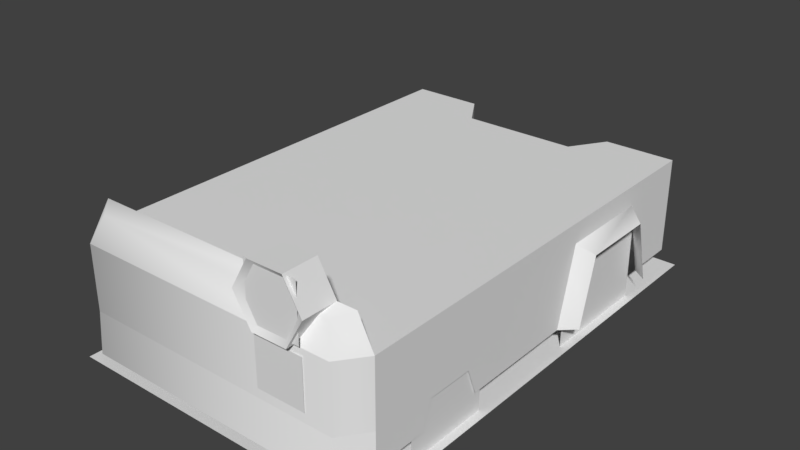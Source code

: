 # Source: AircraftCarrierCart.blend  (saved by Blender 2.79.0; exported with 4.5.12 LTS)
import bpy
from mathutils import Matrix  # noqa: F401  (used for matrix-valued properties, if any)

bpy.ops.wm.read_factory_settings(use_empty=True)
scene = bpy.context.scene
scene.name = 'Scene'

# ---- collections
col_collection_1 = bpy.data.collections.new('Collection 1'); scene.collection.children.link(col_collection_1)

# ---- materials (node trees are filled in below, after node groups)
mat_texture_1_material_0 = bpy.data.materials.new('texture_1_material_0')
mat_texture_1_material_0.alpha_threshold = 0.0
mat_texture_1_material_0.use_transparent_shadow = False
mat_texture_1_material_0.specular_color = (0.498, 0.498, 0.498)
mat_texture_1_material_0.roughness = 0.5
mat_texture_5_material_0 = bpy.data.materials.new('texture_5_material_0')
mat_texture_5_material_0.alpha_threshold = 0.0
mat_texture_5_material_0.use_transparent_shadow = False
mat_texture_5_material_0.specular_color = (0.498, 0.498, 0.498)
mat_texture_5_material_0.roughness = 0.5
mat_texture_2_material_0 = bpy.data.materials.new('texture_2_material_0')
mat_texture_2_material_0.alpha_threshold = 0.0
mat_texture_2_material_0.use_transparent_shadow = False
mat_texture_2_material_0.specular_color = (0.498, 0.498, 0.498)
mat_texture_2_material_0.roughness = 0.5
mat_texture_11_material_0 = bpy.data.materials.new('texture_11_material_0')
mat_texture_11_material_0.alpha_threshold = 0.0
mat_texture_11_material_0.use_transparent_shadow = False
mat_texture_11_material_0.specular_color = (0.498, 0.498, 0.498)
mat_texture_11_material_0.roughness = 0.5
mat_texture_6_material_0 = bpy.data.materials.new('texture_6_material_0')
mat_texture_6_material_0.alpha_threshold = 0.0
mat_texture_6_material_0.use_transparent_shadow = False
mat_texture_6_material_0.specular_color = (0.498, 0.498, 0.498)
mat_texture_6_material_0.roughness = 0.5
mat_texture_9_material_0 = bpy.data.materials.new('texture_9_material_0')
mat_texture_9_material_0.alpha_threshold = 0.0
mat_texture_9_material_0.use_transparent_shadow = False
mat_texture_9_material_0.specular_color = (0.498, 0.498, 0.498)
mat_texture_9_material_0.roughness = 0.5
mat_texture_0_material_0 = bpy.data.materials.new('texture_0_material_0')
mat_texture_0_material_0.alpha_threshold = 0.0
mat_texture_0_material_0.use_transparent_shadow = False
mat_texture_0_material_0.specular_color = (0.498, 0.498, 0.498)
mat_texture_0_material_0.roughness = 0.5
mat_texture_10_material_0 = bpy.data.materials.new('texture_10_material_0')
mat_texture_10_material_0.alpha_threshold = 0.0
mat_texture_10_material_0.use_transparent_shadow = False
mat_texture_10_material_0.specular_color = (0.498, 0.498, 0.498)
mat_texture_10_material_0.roughness = 0.5
mat_texture_8_material_0 = bpy.data.materials.new('texture_8_material_0')
mat_texture_8_material_0.alpha_threshold = 0.0
mat_texture_8_material_0.use_transparent_shadow = False
mat_texture_8_material_0.specular_color = (0.498, 0.498, 0.498)
mat_texture_8_material_0.roughness = 0.5
mat_texture_3_material_0 = bpy.data.materials.new('texture_3_material_0')
mat_texture_3_material_0.alpha_threshold = 0.0
mat_texture_3_material_0.use_transparent_shadow = False
mat_texture_3_material_0.specular_color = (0.498, 0.498, 0.498)
mat_texture_3_material_0.roughness = 0.5
mat_texture_4_material_0 = bpy.data.materials.new('texture_4_material_0')
mat_texture_4_material_0.alpha_threshold = 0.0
mat_texture_4_material_0.use_transparent_shadow = False
mat_texture_4_material_0.specular_color = (0.498, 0.498, 0.498)
mat_texture_4_material_0.roughness = 0.5
mat_texture_7_material_0 = bpy.data.materials.new('texture_7_material_0')
mat_texture_7_material_0.alpha_threshold = 0.0
mat_texture_7_material_0.use_transparent_shadow = False
mat_texture_7_material_0.specular_color = (0.498, 0.498, 0.498)
mat_texture_7_material_0.roughness = 0.5

# ---- material node trees

# ---- world
world_world = bpy.data.worlds.new('World'); scene.world = world_world
world_world.color = (0.05088, 0.05088, 0.05088)
world_world.use_sun_shadow = False
world_world.sun_shadow_jitter_overblur = 0.0
world_world.cycles.sampling_method = 'MANUAL'

# ---- meshes
me_meshid12_name = bpy.data.meshes.new('meshId12_name')
me_meshid12_name.from_pydata([(10.82, 17.74, 20.5), (5.779, 17.74, 20.5), (10.82, 12.47, 20.5), (5.779, 12.47, 20.5)], [], [(0, 1, 2), (3, 2, 1)])
_uv = me_meshid12_name.uv_layers.new(name='meshId12-tex0')
_uv.uv.foreach_set('vector', [1.003, 1.002, 0.001641, 1.002, 1.003, 0.004786, 0.001641, 0.004786, 1.003, 0.004786, 0.001641, 1.002])
_ca = me_meshid12_name.color_attributes.new('meshId12-color0', 'BYTE_COLOR', 'CORNER')
_ca.data.foreach_set('color', [1.0, 1.0, 1.0, 1.0, 1.0, 1.0, 1.0, 1.0, 1.0, 1.0, 1.0, 1.0, 1.0, 1.0, 1.0, 1.0, 1.0, 1.0, 1.0, 1.0, 1.0, 1.0, 1.0, 1.0])
me_meshid12_name.materials.append(mat_texture_1_material_0)
me_meshid12_name.use_remesh_preserve_volume = False
me_meshid12_name.use_remesh_preserve_attributes = False
me_meshid12_name.use_mirror_vertex_groups = False
me_meshid12_name.update()
me_meshid11_name = bpy.data.meshes.new('meshId11_name')
me_meshid11_name.from_pydata([(13.6, 8.775, -25.05), (13.6, 6.025, -25.05), (9.6, 8.775, -25.05), (9.6, 6.025, -25.05), (-9.4, 8.775, -25.05), (-9.4, 6.025, -25.05), (-13.4, 8.775, -25.05), (-13.4, 6.025, -25.05)], [], [(0, 1, 2), (3, 2, 1), (4, 5, 6), (7, 6, 5)])
_uv = me_meshid11_name.uv_layers.new(name='meshId11-tex0')
_uv.uv.foreach_set('vector', [0.9931, 0.9899, 0.9931, 0.505, 0.5083, 0.9899, 0.5083, 0.505, 0.5083, 0.9899, 0.9931, 0.505, 0.5083, 0.9899, 0.5083, 0.505, 0.9931, 0.9899, 0.9931, 0.505, 0.9931, 0.9899, 0.5083, 0.505])
_ca = me_meshid11_name.color_attributes.new('meshId11-color0', 'BYTE_COLOR', 'CORNER')
_ca.data.foreach_set('color', [1.0, 1.0, 1.0, 1.0, 1.0, 1.0, 1.0, 1.0, 1.0, 1.0, 1.0, 1.0, 1.0, 1.0, 1.0, 1.0, 1.0, 1.0, 1.0, 1.0, 1.0, 1.0, 1.0, 1.0, 1.0, 1.0, 1.0, 1.0, 1.0, 1.0, 1.0, 1.0, 1.0, 1.0, 1.0, 1.0, 1.0, 1.0, 1.0, 1.0, 1.0, 1.0, 1.0, 1.0, 1.0, 1.0, 1.0, 1.0])
me_meshid11_name.materials.append(mat_texture_5_material_0)
me_meshid11_name.use_remesh_preserve_volume = False
me_meshid11_name.use_remesh_preserve_attributes = False
me_meshid11_name.use_mirror_vertex_groups = False
me_meshid11_name.update()
me_meshid10_name = bpy.data.meshes.new('meshId10_name')
me_meshid10_name.from_pydata([(14.8, -4.285, 4.285), (14.8, -4.285, -4.285), (14.8, 4.285, 4.285), (14.8, 4.285, -4.285), (-14.8, 4.285, 4.285), (-14.8, 4.285, -4.285), (-14.8, -4.285, 4.285), (-14.8, -4.285, -4.285)], [], [(0, 1, 2), (3, 2, 1), (4, 5, 6), (7, 6, 5)])
_uv = me_meshid10_name.uv_layers.new(name='meshId10-tex0')
_uv.uv.foreach_set('vector', [0.9909, 0.00486, 0.005607, 0.00486, 0.9909, 0.9882, 0.005607, 0.9882, 0.9909, 0.9882, 0.005607, 0.00486, 0.9909, 0.9882, 0.005607, 0.9882, 0.9909, 0.00486, 0.005607, 0.00486, 0.9909, 0.00486, 0.005607, 0.9882])
_ca = me_meshid10_name.color_attributes.new('meshId10-color0', 'BYTE_COLOR', 'CORNER')
_ca.data.foreach_set('color', [0.0185, 0.02029, 0.01521, 1.0, 0.02416, 0.02956, 0.02122, 1.0, 0.02416, 0.02956, 0.02122, 1.0, 0.0319, 0.03434, 0.01764, 1.0, 0.02416, 0.02956, 0.02122, 1.0, 0.02416, 0.02956, 0.02122, 1.0, 0.02416, 0.02956, 0.02122, 1.0, 0.0319, 0.03434, 0.01764, 1.0, 0.0319, 0.03434, 0.01764, 1.0, 0.0185, 0.02029, 0.01521, 1.0, 0.0319, 0.03434, 0.01764, 1.0, 0.0319, 0.03434, 0.01764, 1.0])
me_meshid10_name.materials.append(mat_texture_2_material_0)
me_meshid10_name.use_remesh_preserve_volume = False
me_meshid10_name.use_remesh_preserve_attributes = False
me_meshid10_name.use_mirror_vertex_groups = False
me_meshid10_name.update()
me_meshid9_name = bpy.data.meshes.new('meshId9_name')
me_meshid9_name.from_pydata([(14.8, -5.713, 5.713), (14.8, -5.713, -5.713), (14.8, 5.713, 5.713), (14.8, 5.713, -5.713), (-14.8, 5.713, 5.713), (-14.8, 5.713, -5.713), (-14.8, -5.713, 5.713), (-14.8, -5.713, -5.713)], [], [(0, 1, 2), (3, 2, 1), (4, 5, 6), (7, 6, 5)])
_uv = me_meshid9_name.uv_layers.new(name='meshId9-tex0')
_uv.uv.foreach_set('vector', [-0.001309, 0.01078, 0.9879, 0.01078, -0.001309, 0.9981, 0.9879, 0.9981, -0.001309, 0.9981, 0.9879, 0.01078, -0.001309, 0.9981, 0.9879, 0.9981, -0.001309, 0.01078, 0.9879, 0.01078, -0.001309, 0.01078, 0.9879, 0.9981])
_ca = me_meshid9_name.color_attributes.new('meshId9-color0', 'BYTE_COLOR', 'CORNER')
_ca.data.foreach_set('color', [0.02416, 0.02843, 0.02217, 1.0, 0.03689, 0.04667, 0.02843, 1.0, 0.03689, 0.04667, 0.02843, 1.0, 0.04519, 0.03955, 0.02956, 1.0, 0.03689, 0.04667, 0.02843, 1.0, 0.03689, 0.04667, 0.02843, 1.0, 0.02416, 0.02843, 0.02217, 1.0, 0.03689, 0.04667, 0.02843, 1.0, 0.03689, 0.04667, 0.02843, 1.0, 0.04519, 0.03955, 0.02956, 1.0, 0.03689, 0.04667, 0.02843, 1.0, 0.03689, 0.04667, 0.02843, 1.0])
me_meshid9_name.materials.append(mat_texture_2_material_0)
me_meshid9_name.use_remesh_preserve_volume = False
me_meshid9_name.use_remesh_preserve_attributes = False
me_meshid9_name.use_mirror_vertex_groups = False
me_meshid9_name.update()
me_meshid8_name = bpy.data.meshes.new('meshId8_name')
me_meshid8_name.from_pydata([(15.61, 0.1, 20.05), (15.61, 0.1, -27.15), (-15.61, 0.1, 20.05), (-15.61, 0.1, -27.15)], [], [(0, 1, 2), (3, 2, 1)])
_uv = me_meshid8_name.uv_layers.new(name='meshId8-tex0')
_uv.uv.foreach_set('vector', [0.0, 0.7507, 0.0, 1.0, 0.2502, 0.7507, 0.2502, 1.0, 0.2502, 0.7507, 0.0, 1.0])
_ca = me_meshid8_name.color_attributes.new('meshId8-color0', 'BYTE_COLOR', 'CORNER')
_ca.data.foreach_set('color', [1.0, 1.0, 1.0, 1.0, 1.0, 1.0, 1.0, 1.0, 1.0, 1.0, 1.0, 1.0, 1.0, 1.0, 1.0, 1.0, 1.0, 1.0, 1.0, 1.0, 1.0, 1.0, 1.0, 1.0])
me_meshid8_name.materials.append(mat_texture_11_material_0)
me_meshid8_name.use_remesh_preserve_volume = False
me_meshid8_name.use_remesh_preserve_attributes = False
me_meshid8_name.use_mirror_vertex_groups = False
me_meshid8_name.update()
me_meshid7_name = bpy.data.meshes.new('meshId7_name')
me_meshid7_name.from_pydata([(10.63, 6.628, 20.1), (10.63, 11.37, 20.1), (5.887, 6.628, 20.1), (5.887, 11.37, 20.1)], [], [(0, 1, 2), (3, 2, 1)])
_uv = me_meshid7_name.uv_layers.new(name='meshId7-tex0')
_uv.uv.foreach_set('vector', [0.4731, 0.5064, 0.4731, 0.9913, 0.03513, 0.5064, 0.03513, 0.9913, 0.03513, 0.5064, 0.4731, 0.9913])
_ca = me_meshid7_name.color_attributes.new('meshId7-color0', 'BYTE_COLOR', 'CORNER')
_ca.data.foreach_set('color', [0.3278, 0.3185, 0.3467, 1.0, 0.5711, 0.5457, 0.5583, 1.0, 0.3278, 0.3185, 0.3467, 1.0, 0.5711, 0.5457, 0.5583, 1.0, 0.3278, 0.3185, 0.3467, 1.0, 0.5711, 0.5457, 0.5583, 1.0])
me_meshid7_name.materials.append(mat_texture_6_material_0)
me_meshid7_name.use_remesh_preserve_volume = False
me_meshid7_name.use_remesh_preserve_attributes = False
me_meshid7_name.use_mirror_vertex_groups = False
me_meshid7_name.update()
me_meshid6_name = bpy.data.meshes.new('meshId6_name')
me_meshid6_name.from_pydata([(8.2, 15.0, 18.75), (6.5, 17.94, 20.85), (4.8, 15.0, 20.85), (9.9, 17.94, 20.85), (11.6, 15.0, 20.85), (11.6, 15.0, 20.85), (9.9, 12.06, 20.85), (11.6, 15.0, 17.45), (9.9, 12.06, 17.45), (9.9, 17.94, 17.45), (11.6, 15.0, 17.45), (6.5, 17.94, 17.45), (4.8, 15.0, 17.45), (9.9, 17.94, 20.85), (11.6, 15.0, 20.85), (9.9, 17.94, 17.45), (11.6, 15.0, 17.45), (6.5, 17.94, 20.85), (9.9, 17.94, 20.85), (6.5, 17.94, 17.45), (9.9, 17.94, 17.45), (4.8, 15.0, 20.85), (6.5, 17.94, 20.85), (4.8, 15.0, 17.45), (6.5, 17.94, 17.45), (6.5, 12.06, 17.45), (4.8, 15.0, 17.45), (9.9, 12.06, 17.45), (6.5, 12.06, 20.85), (4.8, 15.0, 20.85), (6.5, 12.06, 17.45), (4.8, 15.0, 17.45), (6.5, 12.06, 20.85), (9.9, 12.06, 20.85), (8.2, 15.0, 18.75), (11.6, 15.0, 20.85)], [], [(0, 1, 2), (0, 3, 1), (4, 3, 0), (5, 6, 7), (8, 7, 6), (9, 10, 11), (12, 11, 10), (13, 14, 15), (16, 15, 14), (17, 18, 19), (20, 19, 18), (21, 22, 23), (24, 23, 22), (25, 26, 27), (10, 27, 26), (28, 29, 30), (31, 30, 29), (2, 32, 0), (32, 33, 34), (35, 34, 33)])
me_meshid6_name.polygons.foreach_set('use_smooth', [True] * 20)
_uv = me_meshid6_name.uv_layers.new(name='meshId6-tex0')
_uv.uv.foreach_set('vector', [0.391, 0.02245, 1.292e-05, 0.9687, 0.7859, 0.9687, 0.391, 0.02245, 0.7859, 0.9687, 1.292e-05, 0.9687, 1.292e-05, 0.9687, 0.7859, 0.9687, 0.391, 0.02245, 1.292e-05, 0.9687, 1.001, 0.9687, 1.292e-05, 0.01463, 1.001, 0.01463, 1.292e-05, 0.01463, 1.001, 0.9687, 0.782, 0.609, 1.001, 0.218, 0.2463, 0.609, 1.292e-05, 0.218, 0.2463, 0.609, 1.001, 0.218, 1.292e-05, 0.9687, 1.001, 0.9687, 1.292e-05, 0.01463, 1.001, 0.01463, 1.292e-05, 0.01463, 1.001, 0.9687, 1.292e-05, 0.9687, 1.001, 0.9687, 1.292e-05, 0.01463, 1.001, 0.01463, 1.292e-05, 0.01463, 1.001, 0.9687, 1.292e-05, 0.9687, 1.001, 0.9687, 1.292e-05, 0.01463, 1.001, 0.01463, 1.292e-05, 0.01463, 1.001, 0.9687, 0.2463, 0.609, 1.292e-05, 0.218, 0.782, 0.609, 1.001, 0.218, 0.782, 0.609, 1.292e-05, 0.218, 1.292e-05, 0.9687, 1.001, 0.9687, 1.292e-05, 0.01463, 1.001, 0.01463, 1.292e-05, 0.01463, 1.001, 0.9687, 0.7859, 0.9687, 1.292e-05, 0.9687, 0.391, 0.02245, 1.292e-05, 0.9687, 0.7859, 0.9687, 0.391, 0.02245, 1.292e-05, 0.9687, 0.391, 0.02245, 0.7859, 0.9687])
_ca = me_meshid6_name.color_attributes.new('meshId6-color0', 'BYTE_COLOR', 'CORNER')
_ca.data.foreach_set('color', [0.008568, 0.01096, 0.01298, 1.0, 0.004777, 0.006049, 0.006049, 1.0, 0.005182, 0.006995, 0.006995, 1.0, 0.008568, 0.01096, 0.01298, 1.0, 0.005182, 0.006995, 0.006995, 1.0, 0.004777, 0.006049, 0.006049, 1.0, 0.02315, 0.02956, 0.03071, 1.0, 0.005182, 0.006995, 0.006995, 1.0, 0.008568, 0.01096, 0.01298, 1.0, 0.004391, 0.005182, 0.005182, 1.0, 0.004025, 0.004391, 0.004391, 1.0, 0.005605, 0.005605, 0.006049, 1.0, 0.005182, 0.005605, 0.005605, 1.0, 0.005605, 0.005605, 0.006049, 1.0, 0.004025, 0.004391, 0.004391, 1.0, 0.003677, 0.004391, 0.004391, 1.0, 0.009134, 0.01161, 0.01298, 1.0, 0.005182, 0.006049, 0.005605, 1.0, 0.009721, 0.01229, 0.01298, 1.0, 0.005182, 0.006049, 0.005605, 1.0, 0.009134, 0.01161, 0.01298, 1.0, 0.7231, 0.8228, 1.0, 1.0, 0.004391, 0.005182, 0.005182, 1.0, 0.552, 0.6308, 0.6939, 1.0, 0.005605, 0.005605, 0.006049, 1.0, 0.552, 0.6308, 0.6939, 1.0, 0.004391, 0.005182, 0.005182, 1.0, 0.8879, 1.0, 0.9734, 1.0, 0.8879, 1.0, 0.9734, 1.0, 0.7231, 0.8228, 1.0, 1.0, 0.7231, 0.8228, 1.0, 1.0, 0.7231, 0.8228, 1.0, 1.0, 0.8879, 1.0, 0.9734, 1.0, 0.3712, 0.4397, 0.4793, 1.0, 0.7231, 0.8228, 1.0, 1.0, 0.02956, 0.04667, 0.06125, 1.0, 0.552, 0.6308, 0.6939, 1.0, 0.02956, 0.04667, 0.06125, 1.0, 0.7231, 0.8228, 1.0, 1.0, 0.005182, 0.006049, 0.005605, 1.0, 0.009721, 0.01229, 0.0137, 1.0, 0.003677, 0.004391, 0.004391, 1.0, 0.009134, 0.01161, 0.01298, 1.0, 0.003677, 0.004391, 0.004391, 1.0, 0.009721, 0.01229, 0.0137, 1.0, 0.003677, 0.004391, 0.004391, 1.0, 0.02416, 0.02732, 0.02956, 1.0, 0.005182, 0.005182, 0.005605, 1.0, 0.004025, 0.005182, 0.006049, 1.0, 0.005182, 0.005182, 0.005605, 1.0, 0.02416, 0.02732, 0.02956, 1.0, 0.005182, 0.006995, 0.006995, 1.0, 0.3813, 0.3813, 0.3916, 1.0, 0.008568, 0.01096, 0.01298, 1.0, 0.3813, 0.3813, 0.3916, 1.0, 0.3813, 0.3813, 0.3916, 1.0, 0.008568, 0.01161, 0.0137, 1.0, 0.02416, 0.03071, 0.03071, 1.0, 0.008568, 0.01161, 0.0137, 1.0, 0.3813, 0.3813, 0.3916, 1.0])
me_meshid6_name.materials.append(mat_texture_9_material_0)
me_meshid6_name.use_remesh_preserve_volume = False
me_meshid6_name.use_remesh_preserve_attributes = False
me_meshid6_name.use_mirror_vertex_groups = False
me_meshid6_name.update()
me_meshid5_name = bpy.data.meshes.new('meshId5_name')
me_meshid5_name.from_pydata([(14.75, 1.315, -16.6), (-14.75, 5.0, -18.7), (14.75, 5.0, -18.7), (-14.75, 1.315, -16.6), (14.75, -0.1863, -13.0), (-14.75, -0.1863, -13.0), (14.75, 1.315, -9.398), (-14.75, 1.315, -9.398), (14.75, 5.0, -7.3), (-14.75, 5.0, -7.3), (-14.8, 0.9083, 11.5), (14.8, 3.7, 13.12), (-14.8, 3.7, 13.12), (14.8, 0.9083, 11.5), (-14.8, -0.2029, 8.9), (14.8, -0.2029, 8.9), (-14.8, 0.9083, 6.3), (14.8, 0.9083, 6.3), (-14.8, 3.7, 4.682), (14.8, 3.7, 4.682)], [], [(0, 1, 2), (0, 3, 1), (4, 3, 0), (4, 5, 3), (6, 5, 4), (6, 7, 5), (8, 7, 6), (8, 9, 7), (10, 11, 12), (10, 13, 11), (14, 13, 10), (14, 15, 13), (16, 15, 14), (16, 17, 15), (18, 17, 16), (18, 19, 17)])
me_meshid5_name.polygons.foreach_set('use_smooth', [1, 1, 1, 1, 1, 1, 0, 0, 1, 1, 1, 1, 1, 1, 0, 0])
_uv = me_meshid5_name.uv_layers.new(name='meshId5-tex0')
_uv.uv.foreach_set('vector', [0.3546, 0.488, 0.1043, 0.5682, 0.3546, 0.5682, 0.3546, 0.488, 0.1043, 0.488, 0.1043, 0.5682, 0.3546, 0.4049, 0.1043, 0.488, 0.3546, 0.488, 0.3546, 0.4049, 0.1043, 0.4049, 0.1043, 0.488, 0.3546, 0.488, 0.1043, 0.4049, 0.3546, 0.4049, 0.3546, 0.488, 0.1043, 0.488, 0.1043, 0.4049, 0.3546, 0.5682, 0.1043, 0.488, 0.3546, 0.488, 0.3546, 0.5682, 0.1043, 0.5682, 0.1043, 0.488, 0.1043, 0.4831, 0.3546, 0.5809, 0.1043, 0.5809, 0.1043, 0.4831, 0.3546, 0.4831, 0.3546, 0.5809, 0.1043, 0.3883, 0.3546, 0.4831, 0.1043, 0.4831, 0.1043, 0.3883, 0.3546, 0.3883, 0.3546, 0.4831, 0.1043, 0.4831, 0.3546, 0.3883, 0.1043, 0.3883, 0.1043, 0.4831, 0.3546, 0.4831, 0.3546, 0.3883, 0.1043, 0.5809, 0.3546, 0.4831, 0.1043, 0.4831, 0.1043, 0.5809, 0.3546, 0.5809, 0.3546, 0.4831])
_ca = me_meshid5_name.color_attributes.new('meshId5-color0', 'BYTE_COLOR', 'CORNER')
_ca.data.foreach_set('color', [0.008568, 0.01033, 0.01033, 1.0, 0.008568, 0.01033, 0.01033, 1.0, 0.008568, 0.01033, 0.01033, 1.0, 0.008568, 0.01033, 0.01033, 1.0, 0.008568, 0.01033, 0.01033, 1.0, 0.008568, 0.01033, 0.01033, 1.0, 0.02029, 0.01938, 0.01938, 1.0, 0.008568, 0.01033, 0.01033, 1.0, 0.008568, 0.01033, 0.01033, 1.0, 0.02029, 0.01938, 0.01938, 1.0, 0.02029, 0.01938, 0.01938, 1.0, 0.008568, 0.01033, 0.01033, 1.0, 0.008568, 0.01033, 0.01033, 1.0, 0.02029, 0.01938, 0.01938, 1.0, 0.02029, 0.01938, 0.01938, 1.0, 0.008568, 0.01033, 0.01033, 1.0, 0.008568, 0.01033, 0.01033, 1.0, 0.02029, 0.01938, 0.01938, 1.0, 0.008568, 0.01033, 0.01033, 1.0, 0.008568, 0.01033, 0.01033, 1.0, 0.008568, 0.01033, 0.01033, 1.0, 0.008568, 0.01033, 0.01033, 1.0, 0.008568, 0.01033, 0.01033, 1.0, 0.008568, 0.01033, 0.01033, 1.0, 0.008568, 0.01033, 0.01033, 1.0, 0.008568, 0.01033, 0.01033, 1.0, 0.008568, 0.01033, 0.01033, 1.0, 0.008568, 0.01033, 0.01033, 1.0, 0.008568, 0.01033, 0.01033, 1.0, 0.008568, 0.01033, 0.01033, 1.0, 0.02029, 0.01938, 0.01938, 1.0, 0.008568, 0.01033, 0.01033, 1.0, 0.008568, 0.01033, 0.01033, 1.0, 0.02029, 0.01938, 0.01938, 1.0, 0.02029, 0.01938, 0.01938, 1.0, 0.008568, 0.01033, 0.01033, 1.0, 0.008568, 0.01033, 0.01033, 1.0, 0.02029, 0.01938, 0.01938, 1.0, 0.02029, 0.01938, 0.01938, 1.0, 0.008568, 0.01033, 0.01033, 1.0, 0.008568, 0.01033, 0.01033, 1.0, 0.02029, 0.01938, 0.01938, 1.0, 0.008568, 0.01033, 0.01033, 1.0, 0.008568, 0.01033, 0.01033, 1.0, 0.008568, 0.01033, 0.01033, 1.0, 0.008568, 0.01033, 0.01033, 1.0, 0.008568, 0.01033, 0.01033, 1.0, 0.008568, 0.01033, 0.01033, 1.0])
me_meshid5_name.materials.append(mat_texture_0_material_0)
me_meshid5_name.use_remesh_preserve_volume = False
me_meshid5_name.use_remesh_preserve_attributes = False
me_meshid5_name.use_mirror_vertex_groups = False
me_meshid5_name.update()
me_meshid4_name = bpy.data.meshes.new('meshId4_name')
me_meshid4_name.from_pydata([(5.75, 2.5, -21.5), (-5.75, 2.5, -21.5), (5.75, 12.0, -21.5), (-5.75, 12.0, -21.5)], [], [(0, 1, 2), (3, 2, 1)])
_uv = me_meshid4_name.uv_layers.new(name='meshId4-tex0')
_uv.uv.foreach_set('vector', [-0.0006659, -0.0005539, 1.0, -0.0005539, -0.0006659, 1.0, 1.0, 1.0, -0.0006659, 1.0, 1.0, -0.0005539])
_ca = me_meshid4_name.color_attributes.new('meshId4-color0', 'BYTE_COLOR', 'CORNER')
_ca.data.foreach_set('color', [0.07421, 0.07819, 0.05448, 1.0, 0.07421, 0.07819, 0.05448, 1.0, 0.1274, 0.1274, 0.117, 1.0, 0.1274, 0.1274, 0.117, 1.0, 0.1274, 0.1274, 0.117, 1.0, 0.07421, 0.07819, 0.05448, 1.0])
me_meshid4_name.materials.append(mat_texture_10_material_0)
me_meshid4_name.use_remesh_preserve_volume = False
me_meshid4_name.use_remesh_preserve_attributes = False
me_meshid4_name.use_mirror_vertex_groups = False
me_meshid4_name.update()
me_meshid3_name = bpy.data.meshes.new('meshId3_name')
me_meshid3_name.from_pydata([(-13.33, 1.45, 20.2), (-13.12, 5.65, 20.0), (-15.2, 1.45, 17.7), (13.12, 5.65, 20.0), (13.33, 1.45, 20.2), (15.0, 5.65, 17.5), (15.2, 1.45, 17.7), (-15.0, 5.65, 17.5)], [], [(0, 1, 2), (0, 3, 1), (4, 3, 0), (4, 5, 3), (6, 5, 4), (7, 2, 1)])
me_meshid3_name.polygons.foreach_set('use_smooth', [1, 1, 1, 0, 0, 0])
_uv = me_meshid3_name.uv_layers.new(name='meshId3-tex0')
_uv.uv.foreach_set('vector', [0.2502, 0.8221, 0.0, 0.8231, 0.2502, 0.7507, 0.2502, 0.8221, 0.0, 1.428, 0.0, 0.8231, 0.2502, 1.429, 0.0, 1.428, 0.2502, 0.8221, 0.2502, 1.429, 0.0, 1.5, 0.0, 1.428, 0.2502, 1.5, 0.0, 1.5, 0.2502, 1.429, 0.0, 0.7507, 0.2502, 0.7507, 0.0, 0.8231])
_ca = me_meshid3_name.color_attributes.new('meshId3-color0', 'BYTE_COLOR', 'CORNER')
_ca.data.foreach_set('color', [0.2623, 0.2542, 0.1912, 1.0, 0.3278, 0.3185, 0.3467, 1.0, 0.1221, 0.1274, 0.117, 1.0, 0.2623, 0.2542, 0.1912, 1.0, 0.3278, 0.3185, 0.3467, 1.0, 0.3278, 0.3185, 0.3467, 1.0, 0.2623, 0.2542, 0.1912, 1.0, 0.3278, 0.3185, 0.3467, 1.0, 0.2623, 0.2542, 0.1912, 1.0, 0.2623, 0.2542, 0.1912, 1.0, 0.1221, 0.1274, 0.117, 1.0, 0.3278, 0.3185, 0.3467, 1.0, 0.1221, 0.1274, 0.117, 1.0, 0.1221, 0.1274, 0.117, 1.0, 0.2623, 0.2542, 0.1912, 1.0, 0.1221, 0.1274, 0.117, 1.0, 0.1221, 0.1274, 0.117, 1.0, 0.3278, 0.3185, 0.3467, 1.0])
me_meshid3_name.materials.append(mat_texture_8_material_0)
me_meshid3_name.use_remesh_preserve_volume = False
me_meshid3_name.use_remesh_preserve_attributes = False
me_meshid3_name.use_mirror_vertex_groups = False
me_meshid3_name.update()
me_meshid2_name = bpy.data.meshes.new('meshId2_name')
me_meshid2_name.from_pydata([(15.0, 10.0, -17.72), (16.5, 9.017, -16.8), (15.0, 2.5, -19.75), (16.5, 2.543, -18.59), (15.0, 10.0, -8.275), (16.5, 9.017, -9.204), (16.5, 9.017, -16.8), (15.0, 2.4, -6.25), (16.5, 2.514, -7.41), (16.5, 9.017, -9.204), (-15.0, 10.0, -8.275), (-16.5, 9.017, -9.204), (-15.0, 2.4, -6.25), (-16.5, 2.514, -7.41), (-15.0, 10.0, -17.72), (-16.5, 9.017, -16.8), (-16.5, 9.017, -9.204), (-15.0, 2.5, -19.75), (-16.5, 2.543, -18.59), (-16.5, 9.017, -16.8)], [], [(0, 1, 2), (3, 2, 1), (4, 5, 0), (6, 0, 5), (7, 8, 4), (9, 4, 8), (10, 11, 12), (13, 12, 11), (14, 15, 10), (16, 10, 15), (17, 18, 14), (19, 14, 18)])
me_meshid2_name.polygons.foreach_set('use_smooth', [True] * 12)
_uv = me_meshid2_name.uv_layers.new(name='meshId2-tex0')
_uv.uv.foreach_set('vector', [0.6336, 0.9169, 0.6014, 0.9677, 0.5007, 0.8367, 0.4674, 0.8856, 0.5007, 0.8367, 0.6014, 0.9677, 0.5007, 0.8367, 0.4792, 0.8934, 0.6336, 0.9169, 0.5916, 0.9618, 0.6336, 0.9169, 0.4792, 0.8934, 0.6336, 0.9169, 0.6014, 0.9677, 0.5007, 0.8367, 0.4674, 0.8856, 0.5007, 0.8367, 0.6014, 0.9677, 0.5007, 0.8367, 0.4674, 0.8856, 0.6336, 0.9169, 0.6014, 0.9677, 0.6336, 0.9169, 0.4674, 0.8856, 0.6336, 0.9169, 0.5916, 0.9618, 0.5007, 0.8367, 0.4792, 0.8934, 0.5007, 0.8367, 0.5916, 0.9618, 0.5007, 0.8367, 0.4674, 0.8856, 0.6336, 0.9169, 0.6014, 0.9677, 0.6336, 0.9169, 0.4674, 0.8856])
_ca = me_meshid2_name.color_attributes.new('meshId2-color0', 'BYTE_COLOR', 'CORNER')
_ca.data.foreach_set('color', [0.4452, 0.4452, 0.4452, 1.0, 1.0, 1.0, 1.0, 1.0, 0.159, 0.159, 0.1441, 1.0, 0.159, 0.159, 0.1441, 1.0, 0.159, 0.159, 0.1441, 1.0, 1.0, 1.0, 1.0, 1.0, 0.4452, 0.4452, 0.4452, 1.0, 1.0, 1.0, 1.0, 1.0, 0.4452, 0.4452, 0.4452, 1.0, 1.0, 1.0, 1.0, 1.0, 0.4452, 0.4452, 0.4452, 1.0, 1.0, 1.0, 1.0, 1.0, 0.159, 0.159, 0.1441, 1.0, 0.159, 0.159, 0.1441, 1.0, 0.4452, 0.4452, 0.4452, 1.0, 1.0, 1.0, 1.0, 1.0, 0.4452, 0.4452, 0.4452, 1.0, 0.159, 0.159, 0.1441, 1.0, 0.4452, 0.4452, 0.4452, 1.0, 1.0, 1.0, 1.0, 1.0, 0.159, 0.159, 0.1441, 1.0, 0.159, 0.159, 0.1441, 1.0, 0.159, 0.159, 0.1441, 1.0, 1.0, 1.0, 1.0, 1.0, 0.4452, 0.4452, 0.4452, 1.0, 1.0, 1.0, 1.0, 1.0, 0.4452, 0.4452, 0.4452, 1.0, 1.0, 1.0, 1.0, 1.0, 0.4452, 0.4452, 0.4452, 1.0, 1.0, 1.0, 1.0, 1.0, 0.159, 0.159, 0.1441, 1.0, 0.159, 0.159, 0.1441, 1.0, 0.4452, 0.4452, 0.4452, 1.0, 1.0, 1.0, 1.0, 1.0, 0.4452, 0.4452, 0.4452, 1.0, 0.159, 0.159, 0.1441, 1.0])
me_meshid2_name.materials.append(mat_texture_3_material_0)
me_meshid2_name.use_remesh_preserve_volume = False
me_meshid2_name.use_remesh_preserve_attributes = False
me_meshid2_name.use_mirror_vertex_groups = False
me_meshid2_name.update()
me_meshid1_name = bpy.data.meshes.new('meshId1_name')
me_meshid1_name.from_pydata([(5.75, 12.0, -21.5), (15.0, 12.0, -25.0), (8.0, 12.0, -25.0), (15.0, 12.0, 17.5), (-5.75, 12.0, -21.5), (-15.0, 12.0, 17.5), (-15.0, 12.0, -25.0), (-8.0, 12.0, -25.0)], [], [(0, 1, 2), (0, 3, 1), (4, 3, 0), (4, 5, 3), (6, 5, 4), (4, 7, 6)])
_uv = me_meshid1_name.uv_layers.new(name='meshId1-tex0')
_uv.uv.foreach_set('vector', [-0.2659, -0.4208, -1.501, -0.7493, -0.567, -0.7493, -0.2659, -0.4208, -1.501, 3.251, -1.501, -0.7493, 1.267, -0.4208, -1.501, 3.251, -0.2659, -0.4208, 1.267, -0.4208, 2.502, 3.251, -1.501, 3.251, 2.502, -0.7493, 2.502, 3.251, 1.267, -0.4208, 1.267, -0.4208, 1.568, -0.7493, 2.502, -0.7493])
_ca = me_meshid1_name.color_attributes.new('meshId1-color0', 'BYTE_COLOR', 'CORNER')
_ca.data.foreach_set('color', [1.0, 1.0, 1.0, 1.0, 1.0, 1.0, 1.0, 1.0, 1.0, 1.0, 1.0, 1.0, 1.0, 1.0, 1.0, 1.0, 0.4452, 0.4452, 0.4452, 1.0, 1.0, 1.0, 1.0, 1.0, 1.0, 1.0, 1.0, 1.0, 0.4452, 0.4452, 0.4452, 1.0, 1.0, 1.0, 1.0, 1.0, 1.0, 1.0, 1.0, 1.0, 0.4452, 0.4452, 0.4452, 1.0, 0.4452, 0.4452, 0.4452, 1.0, 1.0, 1.0, 1.0, 1.0, 0.4452, 0.4452, 0.4452, 1.0, 1.0, 1.0, 1.0, 1.0, 1.0, 1.0, 1.0, 1.0, 1.0, 1.0, 1.0, 1.0, 1.0, 1.0, 1.0, 1.0])
me_meshid1_name.materials.append(mat_texture_4_material_0)
me_meshid1_name.use_remesh_preserve_volume = False
me_meshid1_name.use_remesh_preserve_attributes = False
me_meshid1_name.use_mirror_vertex_groups = False
me_meshid1_name.update()
me_meshid0_name = bpy.data.meshes.new('meshId0_name')
me_meshid0_name.from_pydata([(-13.12, 2.4, 20.0), (-15.0, 12.0, 17.5), (-15.0, 2.4, 17.5), (-13.12, 12.0, 20.0), (13.12, 2.4, 20.0), (13.12, 12.0, 20.0), (15.0, 12.0, 17.5), (15.0, 10.0, -8.275), (15.0, 5.0, 6.609), (15.0, 2.4, 5.625), (15.0, 12.0, 17.5), (15.0, 10.0, -17.72), (15.0, 12.0, -25.0), (15.0, 2.5, -19.75), (15.0, 2.5, -25.0), (-15.0, 12.0, 17.5), (-15.0, 5.0, 11.18), (-15.0, 2.4, 12.16), (-15.0, 10.0, -8.275), (-15.0, 12.0, -25.0), (-15.0, 10.0, -17.72), (-15.0, 2.5, -25.0), (-15.0, 2.5, -19.75), (13.5, 15.0, 17.5), (12.12, 14.5, 19.0), (15.0, 12.0, 17.5), (-12.12, 14.5, 19.0), (-13.5, 15.0, 17.5), (-13.12, 12.0, 20.0), (-15.0, 12.0, 17.5), (-15.0, 5.0, 6.609), (-15.0, 2.4, -6.25), (-15.0, 2.4, 5.625), (15.0, 5.0, 11.18), (15.0, 2.4, 17.5), (15.0, 2.4, 12.16), (15.0, 2.4, 17.5), (-15.0, 12.0, -25.0), (-8.0, 12.0, -25.0), (-15.0, 2.5, -25.0), (-8.0, 2.5, -25.0), (-13.5, 15.0, 17.5), (13.5, 15.0, 17.5), (-15.0, 12.0, 17.5), (15.0, 12.0, 17.5), (13.12, 12.0, 20.0), (15.0, 2.4, -6.25), (-15.0, 2.4, 17.5), (15.0, 2.5, -25.0), (8.0, 2.5, -25.0), (15.0, 12.0, -25.0), (8.0, 12.0, -25.0), (5.75, 12.0, -21.5), (8.0, 12.0, -25.0), (5.75, 2.5, -21.5), (8.0, 2.5, -25.0), (-5.75, 12.0, -21.5), (-5.75, 2.5, -21.5), (-8.0, 12.0, -25.0), (-8.0, 2.5, -25.0)], [], [(0, 1, 2), (0, 3, 1), (4, 3, 0), (4, 5, 3), (6, 5, 4), (7, 8, 9), (7, 10, 8), (11, 10, 7), (11, 12, 10), (13, 12, 11), (13, 14, 12), (15, 16, 17), (15, 18, 16), (19, 18, 15), (19, 20, 18), (21, 20, 19), (21, 22, 20), (23, 24, 25), (23, 26, 24), (27, 26, 23), (27, 28, 26), (29, 28, 27), (30, 31, 32), (30, 18, 31), (16, 18, 30), (33, 34, 35), (33, 10, 34), (8, 10, 33), (4, 36, 6), (37, 38, 39), (40, 39, 38), (41, 42, 43), (44, 43, 42), (28, 45, 26), (24, 26, 45), (45, 25, 24), (9, 46, 7), (17, 47, 15), (48, 49, 50), (51, 50, 49), (52, 53, 54), (55, 54, 53), (56, 57, 58), (59, 58, 57)])
me_meshid0_name.polygons.foreach_set('use_smooth', [1, 1, 1, 1, 1, 0, 1, 1, 1, 1, 1, 1, 1, 1, 1, 1, 1, 1, 1, 1, 1, 1, 0, 0, 0, 1, 1, 1, 1, 1, 1, 1, 1, 1, 1, 1, 0, 1, 1, 1, 1, 1, 1, 1])
_uv = me_meshid0_name.uv_layers.new(name='meshId0-tex0')
_uv.uv.foreach_set('vector', [-0.915, 0.003299, -1.126, 0.7658, -1.126, 0.003299, -0.915, 0.003299, -0.915, 0.7658, -1.126, 0.7658, 0.6764, 0.003299, -0.915, 0.7658, -0.915, 0.003299, 0.6764, 0.003299, 0.6764, 0.7658, -0.915, 0.7658, 0.8719, 0.7658, 0.6764, 0.7658, 0.6764, 0.003299, 0.05474, 0.6094, 1.107, 0.2105, 1.036, 0.003299, 0.05474, 0.6094, 1.877, 0.7697, 1.107, 0.2105, -0.6139, 0.6094, 1.877, 0.7697, 0.05474, 0.6094, -0.6139, 0.6094, -1.126, 0.7697, 1.877, 0.7697, -0.7546, 0.01112, -1.126, 0.7697, -0.6139, 0.6094, -0.7546, 0.01112, -1.126, 0.01112, -1.126, 0.7697, 1.877, 0.7697, 1.431, 0.2105, 1.501, 0.003299, 1.877, 0.7697, 0.05474, 0.6094, 1.431, 0.2105, -1.126, 0.7697, 0.05474, 0.6094, 1.877, 0.7697, -1.126, 0.7697, -0.6139, 0.6094, 0.05474, 0.6094, -1.126, 0.01112, -0.6139, 0.6094, -1.126, 0.7697, -1.126, 0.01112, -0.7546, 0.01112, -0.6139, 0.6094, 0.6764, 0.9965, 0.5474, 0.9456, 0.8719, 0.7658, 0.6764, 0.9965, -0.782, 0.9456, 0.5474, 0.9456, -0.915, 0.9965, -0.782, 0.9456, 0.6764, 0.9965, -0.915, 0.9965, -0.915, 0.7658, -0.782, 0.9456, -1.126, 0.7658, -0.915, 0.7658, -0.915, 0.9965, 1.107, 0.2105, 0.1994, 0.003299, 1.036, 0.003299, 1.107, 0.2105, 0.05474, 0.6094, 0.1994, 0.003299, 1.431, 0.2105, 0.05474, 0.6094, 1.107, 0.2105, 1.431, 0.2105, 1.877, 0.003299, 1.501, 0.003299, 1.431, 0.2105, 1.877, 0.7697, 1.877, 0.003299, 1.107, 0.2105, 1.877, 0.7697, 1.431, 0.2105, 0.6764, 0.003299, 0.8719, 0.003299, 0.8719, 0.7658, 0.2346, 0.7658, 0.7155, 0.7658, 0.2346, 0.003299, 0.7155, 0.003299, 0.2346, 0.003299, 0.7155, 0.7658, 0.6764, 0.9965, -0.915, 0.9965, 0.8719, 0.7658, -1.126, 0.7658, 0.8719, 0.7658, -0.915, 0.9965, -0.915, 0.7658, 0.6764, 0.7658, -0.782, 0.9456, 0.5474, 0.9456, -0.782, 0.9456, 0.6764, 0.7658, 0.6764, 0.7658, 0.8719, 0.7658, 0.5474, 0.9456, 1.036, 0.003299, 0.1994, 0.003299, 0.05474, 0.6094, 1.501, 0.003299, 1.877, 0.003299, 1.877, 0.7697, -1.126, 0.003299, -0.6452, 0.003299, -1.126, 0.7658, -0.6452, 0.7658, -1.126, 0.7658, -0.6452, 0.003299, -0.3754, 0.7658, -0.6452, 0.7658, -0.3754, 0.003299, -0.6452, 0.003299, -0.3754, 0.003299, -0.6452, 0.7658, 0.9853, 0.7658, 0.9853, 0.003299, 0.7155, 0.7658, 0.7155, 0.003299, 0.7155, 0.7658, 0.9853, 0.003299])
_ca = me_meshid0_name.color_attributes.new('meshId0-color0', 'BYTE_COLOR', 'CORNER')
_ca.data.foreach_set('color', [0.3813, 0.3467, 0.3613, 1.0, 0.07421, 0.06848, 0.06125, 1.0, 0.07421, 0.06848, 0.06125, 1.0, 0.3813, 0.3467, 0.3613, 1.0, 0.5906, 0.5647, 0.5776, 1.0, 0.07421, 0.06848, 0.06125, 1.0, 0.3813, 0.3467, 0.3613, 1.0, 0.5906, 0.5647, 0.5776, 1.0, 0.3813, 0.3467, 0.3613, 1.0, 0.3813, 0.3467, 0.3613, 1.0, 0.5906, 0.5647, 0.5776, 1.0, 0.5906, 0.5647, 0.5776, 1.0, 0.0648, 0.0648, 0.05951, 1.0, 0.5906, 0.5647, 0.5776, 1.0, 0.3813, 0.3467, 0.3613, 1.0, 0.0648, 0.0648, 0.05951, 1.0, 0.02416, 0.01938, 0.01444, 1.0, 0.02416, 0.01938, 0.01444, 1.0, 0.0648, 0.0648, 0.05951, 1.0, 0.0648, 0.0648, 0.05951, 1.0, 0.02416, 0.01938, 0.01444, 1.0, 0.0648, 0.0648, 0.05951, 1.0, 0.0648, 0.0648, 0.05951, 1.0, 0.0648, 0.0648, 0.05951, 1.0, 0.0648, 0.0648, 0.05951, 1.0, 0.0648, 0.0648, 0.05951, 1.0, 0.0648, 0.0648, 0.05951, 1.0, 0.02416, 0.01938, 0.01444, 1.0, 0.0648, 0.0648, 0.05951, 1.0, 0.0648, 0.0648, 0.05951, 1.0, 0.02416, 0.01938, 0.01444, 1.0, 0.02416, 0.01938, 0.01444, 1.0, 0.0648, 0.0648, 0.05951, 1.0, 0.07421, 0.06848, 0.06125, 1.0, 0.02416, 0.01938, 0.01444, 1.0, 0.02416, 0.01938, 0.01444, 1.0, 0.07421, 0.06848, 0.06125, 1.0, 0.07421, 0.06848, 0.06125, 1.0, 0.02416, 0.01938, 0.01444, 1.0, 0.07421, 0.06848, 0.06125, 1.0, 0.07421, 0.06848, 0.06125, 1.0, 0.07421, 0.06848, 0.06125, 1.0, 0.07421, 0.06848, 0.06125, 1.0, 0.07421, 0.06848, 0.06125, 1.0, 0.07421, 0.06848, 0.06125, 1.0, 0.02416, 0.01938, 0.01444, 1.0, 0.07421, 0.06848, 0.06125, 1.0, 0.07421, 0.06848, 0.06125, 1.0, 0.02416, 0.01938, 0.01444, 1.0, 0.02416, 0.01938, 0.01444, 1.0, 0.07421, 0.06848, 0.06125, 1.0, 0.4452, 0.4452, 0.4452, 1.0, 1.0, 1.0, 1.0, 1.0, 0.4452, 0.4452, 0.4452, 1.0, 0.4452, 0.4452, 0.4452, 1.0, 1.0, 1.0, 1.0, 1.0, 1.0, 1.0, 1.0, 1.0, 0.4452, 0.4452, 0.4452, 1.0, 1.0, 1.0, 1.0, 1.0, 0.4452, 0.4452, 0.4452, 1.0, 0.4452, 0.4452, 0.4452, 1.0, 0.4452, 0.4452, 0.4452, 1.0, 1.0, 1.0, 1.0, 1.0, 0.4452, 0.4452, 0.4452, 1.0, 0.4452, 0.4452, 0.4452, 1.0, 0.4452, 0.4452, 0.4452, 1.0, 0.02416, 0.01938, 0.01444, 1.0, 0.02416, 0.01938, 0.01444, 1.0, 0.02416, 0.01938, 0.01444, 1.0, 0.02416, 0.01938, 0.01444, 1.0, 0.07421, 0.06848, 0.06125, 1.0, 0.02416, 0.01938, 0.01444, 1.0, 0.02416, 0.01938, 0.01444, 1.0, 0.07421, 0.06848, 0.06125, 1.0, 0.02416, 0.01938, 0.01444, 1.0, 0.02416, 0.01938, 0.01444, 1.0, 0.02416, 0.01938, 0.01444, 1.0, 0.02416, 0.01938, 0.01444, 1.0, 0.02416, 0.01938, 0.01444, 1.0, 0.0648, 0.0648, 0.05951, 1.0, 0.02416, 0.01938, 0.01444, 1.0, 0.02416, 0.01938, 0.01444, 1.0, 0.0648, 0.0648, 0.05951, 1.0, 0.02416, 0.01938, 0.01444, 1.0, 0.3813, 0.3467, 0.3613, 1.0, 0.07421, 0.06848, 0.06125, 1.0, 0.0648, 0.0648, 0.05951, 1.0, 0.02122, 0.02122, 0.02122, 1.0, 0.02122, 0.02122, 0.02122, 1.0, 0.016, 0.01444, 0.008568, 1.0, 0.016, 0.01444, 0.008568, 1.0, 0.016, 0.01444, 0.008568, 1.0, 0.02122, 0.02122, 0.02122, 1.0, 0.0356, 0.0356, 0.03071, 1.0, 0.0356, 0.0356, 0.03071, 1.0, 0.0356, 0.0356, 0.03071, 1.0, 0.0356, 0.0356, 0.03071, 1.0, 0.0356, 0.0356, 0.03071, 1.0, 0.0356, 0.0356, 0.03071, 1.0, 0.4452, 0.4452, 0.4452, 1.0, 0.4452, 0.4452, 0.4452, 1.0, 1.0, 1.0, 1.0, 1.0, 1.0, 1.0, 1.0, 1.0, 1.0, 1.0, 1.0, 1.0, 0.4452, 0.4452, 0.4452, 1.0, 0.4452, 0.4452, 0.4452, 1.0, 0.4452, 0.4452, 0.4452, 1.0, 1.0, 1.0, 1.0, 1.0, 0.02416, 0.01938, 0.01444, 1.0, 0.02416, 0.01938, 0.01444, 1.0, 0.0648, 0.0648, 0.05951, 1.0, 0.02416, 0.01938, 0.01444, 1.0, 0.02416, 0.01938, 0.01444, 1.0, 0.07421, 0.06848, 0.06125, 1.0, 0.016, 0.01444, 0.008568, 1.0, 0.016, 0.01444, 0.008568, 1.0, 0.02122, 0.02122, 0.02122, 1.0, 0.02122, 0.02122, 0.02122, 1.0, 0.02122, 0.02122, 0.02122, 1.0, 0.016, 0.01444, 0.008568, 1.0, 0.0382, 0.0382, 0.0356, 1.0, 0.0382, 0.0382, 0.0356, 1.0, 0.0356, 0.0331, 0.01764, 1.0, 0.0356, 0.0331, 0.01764, 1.0, 0.0356, 0.0331, 0.01764, 1.0, 0.0382, 0.0382, 0.0356, 1.0, 0.0382, 0.0382, 0.0356, 1.0, 0.0356, 0.0331, 0.01764, 1.0, 0.0382, 0.0382, 0.0356, 1.0, 0.0356, 0.0331, 0.01764, 1.0, 0.0382, 0.0382, 0.0356, 1.0, 0.0356, 0.0331, 0.01764, 1.0])
me_meshid0_name.materials.append(mat_texture_7_material_0)
me_meshid0_name.use_remesh_preserve_volume = False
me_meshid0_name.use_remesh_preserve_attributes = False
me_meshid0_name.use_mirror_vertex_groups = False
me_meshid0_name.update()
arm_armature = bpy.data.armatures.new('Armature')  # bones are not reproduced

# ---- objects
ob_armature = bpy.data.objects.new('Armature', arm_armature)
ob_mesh_12 = bpy.data.objects.new('mesh_12', me_meshid12_name)
ob_mesh_11 = bpy.data.objects.new('mesh_11', me_meshid11_name)
ob_mesh_10 = bpy.data.objects.new('mesh_10', me_meshid10_name)
ob_mesh_9 = bpy.data.objects.new('mesh_9', me_meshid9_name)
ob_mesh_8 = bpy.data.objects.new('mesh_8', me_meshid8_name)
ob_mesh_7 = bpy.data.objects.new('mesh_7', me_meshid7_name)
ob_mesh_6 = bpy.data.objects.new('mesh_6', me_meshid6_name)
ob_mesh_5 = bpy.data.objects.new('mesh_5', me_meshid5_name)
ob_mesh_4 = bpy.data.objects.new('mesh_4', me_meshid4_name)
ob_mesh_3 = bpy.data.objects.new('mesh_3', me_meshid3_name)
ob_mesh_2 = bpy.data.objects.new('mesh_2', me_meshid2_name)
ob_mesh_1 = bpy.data.objects.new('mesh_1', me_meshid1_name)
ob_mesh_0 = bpy.data.objects.new('mesh_0', me_meshid0_name)

# ---- transforms, parenting, visibility, modifiers, constraints
ob_armature.location = (0.0, 0.0, 0.0)
ob_armature.rotation_euler = (1.571, -0.0, 0.0)
ob_armature.lineart.crease_threshold = 0.0
ob_mesh_12.parent = ob_armature
ob_mesh_12.location = (0.0, 0.0, 0.0)
ob_mesh_12.lineart.crease_threshold = 0.0
_vg = ob_mesh_12.vertex_groups.new(name='node_3')
_vg.add([0, 1, 2, 3], 1.0, 'REPLACE')
_m = ob_mesh_12.modifiers.new('Armature', 'ARMATURE')
_m.object = ob_armature
ob_mesh_11.parent = ob_armature
ob_mesh_11.location = (0.0, 0.0, 0.0)
ob_mesh_11.lineart.crease_threshold = 0.0
_vg = ob_mesh_11.vertex_groups.new(name='node_3')
_vg.add([0, 1, 2, 3, 4, 5, 6, 7], 1.0, 'REPLACE')
_m = ob_mesh_11.modifiers.new('Armature', 'ARMATURE')
_m.object = ob_armature
ob_mesh_10.parent = ob_armature
ob_mesh_10.location = (0.0, 4.294, 9.0)
ob_mesh_10.lineart.crease_threshold = 0.0
_vg = ob_mesh_10.vertex_groups.new(name='node_2')
_vg.add([0, 1, 2, 3, 4, 5, 6, 7], 1.0, 'REPLACE')
_m = ob_mesh_10.modifiers.new('Armature', 'ARMATURE')
_m.object = ob_armature
ob_mesh_9.parent = ob_armature
ob_mesh_9.location = (0.0, 5.724, -13.0)
ob_mesh_9.lineart.crease_threshold = 0.0
_vg = ob_mesh_9.vertex_groups.new(name='node_1')
_vg.add([0, 1, 2, 3, 4, 5, 6, 7], 1.0, 'REPLACE')
_m = ob_mesh_9.modifiers.new('Armature', 'ARMATURE')
_m.object = ob_armature
ob_mesh_8.parent = ob_armature
ob_mesh_8.location = (0.0, 0.0, 0.0)
ob_mesh_8.lineart.crease_threshold = 0.0
_vg = ob_mesh_8.vertex_groups.new(name='node_0')
_vg.add([0, 1, 2, 3], 1.0, 'REPLACE')
_m = ob_mesh_8.modifiers.new('Armature', 'ARMATURE')
_m.object = ob_armature
ob_mesh_7.parent = ob_armature
ob_mesh_7.location = (0.0, 0.0, 0.0)
ob_mesh_7.lineart.crease_threshold = 0.0
_vg = ob_mesh_7.vertex_groups.new(name='node_0')
_vg.add([0, 1, 2, 3], 1.0, 'REPLACE')
_m = ob_mesh_7.modifiers.new('Armature', 'ARMATURE')
_m.object = ob_armature
ob_mesh_6.parent = ob_armature
ob_mesh_6.location = (0.0, 0.0, 0.0)
ob_mesh_6.lineart.crease_threshold = 0.0
_vg = ob_mesh_6.vertex_groups.new(name='node_0')
_vg.add([0, 1, 2, 3, 4, 5, 6, 7, 8, 9, 10, 11, 12, 13, 14, 15, 16, 17, 18, 19, 20, 21, 22, 23, 24, 25, 26, 27, 28, 29, 30, 31, 32, 33, 34, 35], 1.0, 'REPLACE')
_m = ob_mesh_6.modifiers.new('Armature', 'ARMATURE')
_m.object = ob_armature
ob_mesh_5.parent = ob_armature
ob_mesh_5.location = (0.0, 0.0, 0.0)
ob_mesh_5.lineart.crease_threshold = 0.0
_vg = ob_mesh_5.vertex_groups.new(name='node_0')
_vg.add([0, 1, 2, 3, 4, 5, 6, 7, 8, 9, 10, 11, 12, 13, 14, 15, 16, 17, 18, 19], 1.0, 'REPLACE')
_m = ob_mesh_5.modifiers.new('Armature', 'ARMATURE')
_m.object = ob_armature
ob_mesh_4.parent = ob_armature
ob_mesh_4.location = (0.0, 0.0, 0.0)
ob_mesh_4.lineart.crease_threshold = 0.0
_vg = ob_mesh_4.vertex_groups.new(name='node_0')
_vg.add([0, 1, 2, 3], 1.0, 'REPLACE')
_m = ob_mesh_4.modifiers.new('Armature', 'ARMATURE')
_m.object = ob_armature
ob_mesh_3.parent = ob_armature
ob_mesh_3.location = (0.0, 0.0, 0.0)
ob_mesh_3.lineart.crease_threshold = 0.0
_vg = ob_mesh_3.vertex_groups.new(name='node_0')
_vg.add([0, 1, 2, 3, 4, 5, 6, 7], 1.0, 'REPLACE')
_m = ob_mesh_3.modifiers.new('Armature', 'ARMATURE')
_m.object = ob_armature
ob_mesh_2.parent = ob_armature
ob_mesh_2.location = (0.0, 0.0, 0.0)
ob_mesh_2.lineart.crease_threshold = 0.0
_vg = ob_mesh_2.vertex_groups.new(name='node_0')
_vg.add([0, 1, 2, 3, 4, 5, 6, 7, 8, 9, 10, 11, 12, 13, 14, 15, 16, 17, 18, 19], 1.0, 'REPLACE')
_m = ob_mesh_2.modifiers.new('Armature', 'ARMATURE')
_m.object = ob_armature
ob_mesh_1.parent = ob_armature
ob_mesh_1.location = (0.0, 0.0, 0.0)
ob_mesh_1.lineart.crease_threshold = 0.0
_vg = ob_mesh_1.vertex_groups.new(name='node_0')
_vg.add([0, 1, 2, 3, 4, 5, 6, 7], 1.0, 'REPLACE')
_m = ob_mesh_1.modifiers.new('Armature', 'ARMATURE')
_m.object = ob_armature
ob_mesh_0.parent = ob_armature
ob_mesh_0.location = (0.0, 0.0, 0.0)
ob_mesh_0.lineart.crease_threshold = 0.0
_vg = ob_mesh_0.vertex_groups.new(name='node_0')
_vg.add([0, 1, 2, 3, 4, 5, 6, 7, 8, 9, 10, 11, 12, 13, 14, 15, 16, 17, 18, 19, 20, 21, 22, 23, 24, 25, 26, 27, 28, 29, 30, 31, 32, 33, 34, 35, 36, 37, 38, 39, 40, 41, 42, 43, 44, 45, 46, 47, 48, 49, 50, 51, 52, 53, 54, 55, 56, 57, 58, 59], 1.0, 'REPLACE')
_m = ob_mesh_0.modifiers.new('Armature', 'ARMATURE')
_m.object = ob_armature

# ---- collection membership
col_collection_1.objects.link(ob_armature)
col_collection_1.objects.link(ob_mesh_12)
col_collection_1.objects.link(ob_mesh_11)
col_collection_1.objects.link(ob_mesh_10)
col_collection_1.objects.link(ob_mesh_9)
col_collection_1.objects.link(ob_mesh_8)
col_collection_1.objects.link(ob_mesh_7)
col_collection_1.objects.link(ob_mesh_6)
col_collection_1.objects.link(ob_mesh_5)
col_collection_1.objects.link(ob_mesh_4)
col_collection_1.objects.link(ob_mesh_3)
col_collection_1.objects.link(ob_mesh_2)
col_collection_1.objects.link(ob_mesh_1)
col_collection_1.objects.link(ob_mesh_0)

# ---- scene / render settings (as saved in the file)
scene.frame_start = 1; scene.frame_end = 250; scene.frame_set(1)
scene.render.engine = 'BLENDER_EEVEE_NEXT'
scene.render.resolution_percentage = 50
scene.render.dither_intensity = 0.0
scene.cycles.use_denoising = False
scene.cycles.samples = 128
scene.cycles.sampling_pattern = 'TABULATED_SOBOL'
scene.cycles.use_adaptive_sampling = False
scene.cycles.use_light_tree = False
scene.cycles.blur_glossy = 0.0
scene.cycles.sample_clamp_indirect = 0.0
scene.view_settings.view_transform = 'Standard'
bpy.context.view_layer.update()

# ---- added for rendering (the .blend has no active camera and no usable light): camera, sun
cam_auto = bpy.data.cameras.new('AutoCamera')
cam_auto.lens = 50.0
cam_auto.sensor_width = 36.0
cam_auto.clip_end = 1000.0
ob_auto_camera = bpy.data.objects.new('AutoCamera', cam_auto)
scene.collection.objects.link(ob_auto_camera)
ob_auto_camera.location = (56.4489, -64.5886, 54.0299)
ob_auto_camera.rotation_euler = (1.09748, -7.21219e-08, 0.694738)
scene.camera = ob_auto_camera
light_auto_sun = bpy.data.lights.new('AutoSun', 'SUN')
light_auto_sun.energy = 3.0
light_auto_sun.angle = 0.0523599
ob_auto_sun = bpy.data.objects.new('AutoSun', light_auto_sun)
scene.collection.objects.link(ob_auto_sun)
ob_auto_sun.rotation_euler = (0.872665, 0.174533, 0.523599)
bpy.context.view_layer.update()
